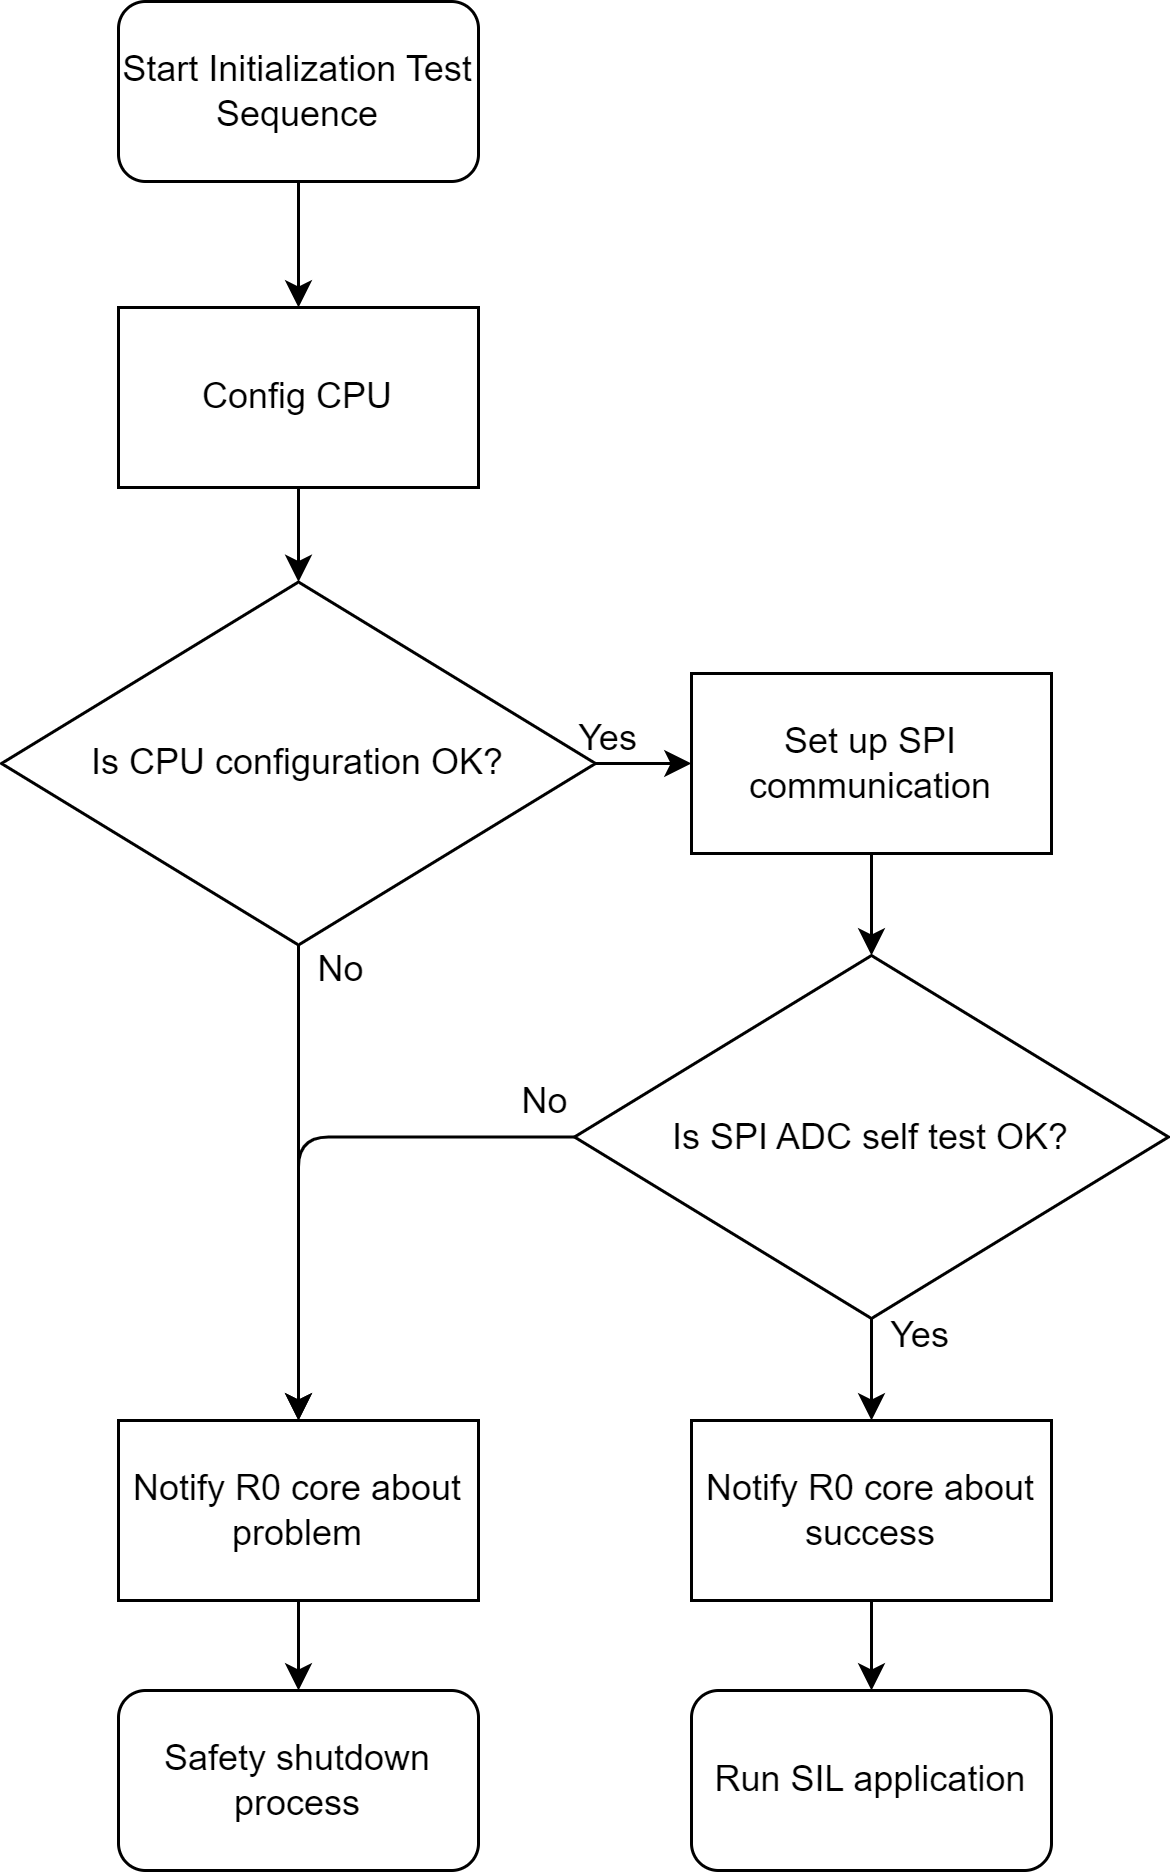

The diagram above was exported from draw.io. Its source (the exported page's mxGraphModel, read from the mxfile embedded in the PNG):
<mxGraphModel dx="2078" dy="2339" grid="0" gridSize="10" guides="1" tooltips="1" connect="1" arrows="1" fold="1" page="0" pageScale="1" pageWidth="1600" pageHeight="1200" math="0" shadow="0">
  <root>
    <mxCell id="0" />
    <mxCell id="1" parent="0" />
    <mxCell id="381" style="edgeStyle=none;html=1;" parent="1" source="352" target="378" edge="1">
      <mxGeometry relative="1" as="geometry" />
    </mxCell>
    <mxCell id="352" value="Start Initialization Test Sequence" style="rounded=1;whiteSpace=wrap;html=1;fontSize=12;" parent="1" vertex="1">
      <mxGeometry x="-500" y="-1172" width="120" height="60" as="geometry" />
    </mxCell>
    <mxCell id="363" style="edgeStyle=none;html=1;exitX=0.5;exitY=1;exitDx=0;exitDy=0;fontSize=12;" parent="1" source="353" target="357" edge="1">
      <mxGeometry relative="1" as="geometry" />
    </mxCell>
    <mxCell id="353" value="Set up SPI communication" style="rounded=0;whiteSpace=wrap;html=1;fontSize=12;" parent="1" vertex="1">
      <mxGeometry x="-309" y="-948" width="120" height="60" as="geometry" />
    </mxCell>
    <mxCell id="356" value="Run SIL application" style="rounded=1;whiteSpace=wrap;html=1;fontSize=12;" parent="1" vertex="1">
      <mxGeometry x="-309" y="-609" width="120" height="60" as="geometry" />
    </mxCell>
    <mxCell id="364" style="edgeStyle=none;html=1;exitX=0.5;exitY=1;exitDx=0;exitDy=0;fontSize=12;entryX=0.5;entryY=0;entryDx=0;entryDy=0;" parent="1" source="357" target="388" edge="1">
      <mxGeometry relative="1" as="geometry">
        <mxPoint x="-201" y="-706" as="targetPoint" />
      </mxGeometry>
    </mxCell>
    <mxCell id="375" value="Yes" style="edgeLabel;html=1;align=center;verticalAlign=middle;resizable=0;points=[];fontSize=12;" parent="364" vertex="1" connectable="0">
      <mxGeometry x="-0.5337" relative="1" as="geometry">
        <mxPoint x="15" y="-3" as="offset" />
      </mxGeometry>
    </mxCell>
    <mxCell id="370" style="edgeStyle=orthogonalEdgeStyle;html=1;exitX=0;exitY=0.5;exitDx=0;exitDy=0;fontSize=12;" parent="1" source="357" target="387" edge="1">
      <mxGeometry relative="1" as="geometry">
        <mxPoint x="-88" y="-793.5" as="targetPoint" />
      </mxGeometry>
    </mxCell>
    <mxCell id="374" value="No" style="edgeLabel;html=1;align=center;verticalAlign=middle;resizable=0;points=[];fontSize=12;" parent="370" vertex="1" connectable="0">
      <mxGeometry x="-0.0968" y="1" relative="1" as="geometry">
        <mxPoint x="73" y="-13" as="offset" />
      </mxGeometry>
    </mxCell>
    <mxCell id="357" value="Is SPI ADC self test OK?" style="rhombus;whiteSpace=wrap;html=1;fontSize=12;" parent="1" vertex="1">
      <mxGeometry x="-348" y="-854" width="198" height="121" as="geometry" />
    </mxCell>
    <mxCell id="360" value="Safety shutdown process" style="rounded=1;whiteSpace=wrap;html=1;fontSize=12;" parent="1" vertex="1">
      <mxGeometry x="-500" y="-609" width="120" height="60" as="geometry" />
    </mxCell>
    <mxCell id="382" style="edgeStyle=none;html=1;" parent="1" source="378" target="379" edge="1">
      <mxGeometry relative="1" as="geometry" />
    </mxCell>
    <mxCell id="378" value="Config CPU" style="rounded=0;whiteSpace=wrap;html=1;fontSize=12;" parent="1" vertex="1">
      <mxGeometry x="-500" y="-1070" width="120" height="60" as="geometry" />
    </mxCell>
    <mxCell id="380" style="edgeStyle=none;html=1;entryX=0.5;entryY=0;entryDx=0;entryDy=0;" parent="1" source="379" target="387" edge="1">
      <mxGeometry relative="1" as="geometry">
        <mxPoint x="-518.592529296875" y="-490.9629810474537" as="targetPoint" />
      </mxGeometry>
    </mxCell>
    <mxCell id="386" value="No" style="edgeLabel;html=1;align=center;verticalAlign=middle;resizable=0;points=[];fontSize=12;" parent="380" vertex="1" connectable="0">
      <mxGeometry x="-0.9241" relative="1" as="geometry">
        <mxPoint x="13" y="2" as="offset" />
      </mxGeometry>
    </mxCell>
    <mxCell id="384" style="edgeStyle=none;html=1;exitX=1;exitY=0.5;exitDx=0;exitDy=0;entryX=0;entryY=0.5;entryDx=0;entryDy=0;" parent="1" source="379" target="353" edge="1">
      <mxGeometry relative="1" as="geometry" />
    </mxCell>
    <mxCell id="385" value="Yes" style="edgeLabel;html=1;align=center;verticalAlign=middle;resizable=0;points=[];fontSize=12;" parent="384" vertex="1" connectable="0">
      <mxGeometry x="-0.4143" relative="1" as="geometry">
        <mxPoint x="-6" y="-9" as="offset" />
      </mxGeometry>
    </mxCell>
    <mxCell id="379" value="Is CPU configuration OK?" style="rhombus;whiteSpace=wrap;html=1;fontSize=12;" parent="1" vertex="1">
      <mxGeometry x="-539" y="-978.5" width="198" height="121" as="geometry" />
    </mxCell>
    <mxCell id="392" style="edgeStyle=none;html=1;exitX=0.5;exitY=1;exitDx=0;exitDy=0;" edge="1" parent="1" source="387" target="360">
      <mxGeometry relative="1" as="geometry" />
    </mxCell>
    <mxCell id="387" value="Notify R0 core about problem" style="rounded=0;whiteSpace=wrap;html=1;fontSize=12;" vertex="1" parent="1">
      <mxGeometry x="-500" y="-699" width="120" height="60" as="geometry" />
    </mxCell>
    <mxCell id="389" style="edgeStyle=none;html=1;exitX=0.5;exitY=1;exitDx=0;exitDy=0;" edge="1" parent="1" source="388" target="356">
      <mxGeometry relative="1" as="geometry" />
    </mxCell>
    <mxCell id="388" value="Notify R0 core about success" style="rounded=0;whiteSpace=wrap;html=1;fontSize=12;" vertex="1" parent="1">
      <mxGeometry x="-309" y="-699" width="120" height="60" as="geometry" />
    </mxCell>
  </root>
</mxGraphModel>